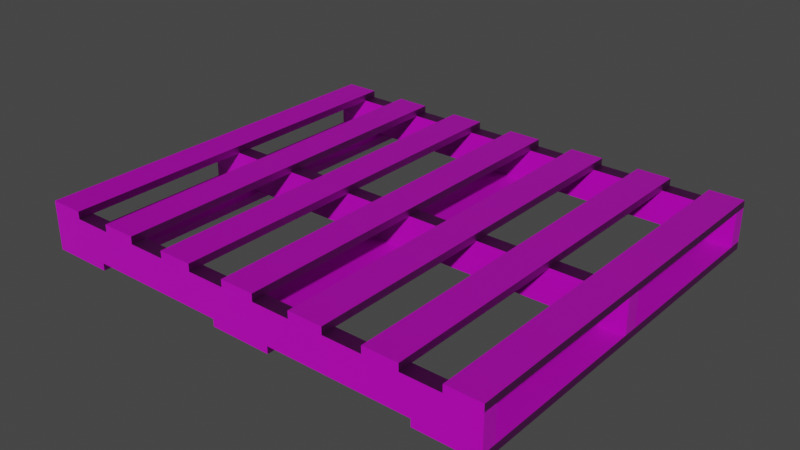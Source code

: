 # Source: pallet.blend  (saved by Blender 2.81.16; exported with 4.5.12 LTS)
import bpy
from mathutils import Matrix  # noqa: F401  (used for matrix-valued properties, if any)

bpy.ops.wm.read_factory_settings(use_empty=True)
scene = bpy.context.scene
scene.name = 'Scene'

# ---- collections
col_collection = bpy.data.collections.new('Collection'); scene.collection.children.link(col_collection)

# ---- images (referenced by path relative to the original .blend; pixels are not part of the script)
import os
ASSET_DIR = os.environ.get("B2B_ASSET_DIR", "")  # directory of the original .blend (textures are referenced by path, not embedded)
HERE = os.path.dirname(os.path.abspath(__file__))  # packed textures are extracted next to this script under _unpacked/

def load_image(name, relpath, width, height, colorspace="sRGB"):
    """Load a texture the original file referenced (path relative to the .blend, or extracted next to this script)."""
    p = next((c for c in (os.path.join(HERE, relpath), os.path.join(ASSET_DIR, relpath)) if relpath and os.path.exists(c)), "")
    if p:
        img = bpy.data.images.load(p, check_existing=True)
        img.name = name
    else:  # same state as the original file: an image datablock whose file is absent (Cycles renders it pink)
        img = bpy.data.images.new(name, width, height)
        img.source = "FILE"
        img.filepath = "//" + (relpath or name)
    img.colorspace_settings.name = colorspace
    return img
img_diff_jpg = load_image('diff.jpg', 'diff.jpg', 1024, 1024, 'sRGB')
img_norm_jpg = load_image('norm.jpg', 'norm.jpg', 1024, 1024, 'sRGB')

# ---- materials (node trees are filled in below, after node groups)
mat_material_001 = bpy.data.materials.new('Material.001')
mat_material_001.use_transparent_shadow = False

# ---- material node trees
mat_material_001.use_nodes = True; mat_material_001.node_tree.nodes.clear()
_N = mat_material_001.node_tree.nodes; _L = mat_material_001.node_tree.links
n0 = _N.new('ShaderNodeBsdfPrincipled'); n0.name = 'Principled BSDF'; n0.location = (10, 300)
n0.distribution = 'GGX'
n0.subsurface_method = 'BURLEY'
n0.inputs[3].default_value = 1.45
n0.inputs[27].default_value = (0.0, 0.0, 0.0, 1.0)
n0.inputs[28].default_value = 1.0
n1 = _N.new('ShaderNodeTexImage'); n1.name = 'Image Texture'; n1.location = (-468, 255)
n1.image = img_diff_jpg
n2 = _N.new('ShaderNodeTexImage'); n2.name = 'Image Texture.001'; n2.location = (-816, -44)
n2.image = img_norm_jpg
n3 = _N.new('ShaderNodeNormalMap'); n3.name = 'Normal Map'; n3.location = (-338, -116)
n4 = _N.new('ShaderNodeOutputMaterial'); n4.name = 'Material Output'; n4.location = (300, 300)
_L.new(n0.outputs[0], n4.inputs[0])
_L.new(n1.outputs[0], n0.inputs[0])
_L.new(n2.outputs[0], n3.inputs[1])
_L.new(n3.outputs[0], n0.inputs[5])
n4.is_active_output = True

# ---- world
world_world = bpy.data.worlds.new('World'); scene.world = world_world
world_world.use_nodes = True; world_world.node_tree.nodes.clear()
_N = world_world.node_tree.nodes; _L = world_world.node_tree.links
n0 = _N.new('ShaderNodeOutputWorld'); n0.name = 'World Output'; n0.location = (300, 300)
n1 = _N.new('ShaderNodeBackground'); n1.name = 'Background'; n1.location = (10, 300)
n1.inputs[0].default_value = (0.05088, 0.05088, 0.05088, 1.0)
_L.new(n1.outputs[0], n0.inputs[0])
n0.is_active_output = True
world_world.color = (0.05088, 0.05088, 0.05088)
world_world.use_sun_shadow = False
world_world.sun_shadow_jitter_overblur = 0.0

# ---- meshes
me_cube_001 = bpy.data.meshes.new('Cube.001')
me_cube_001.from_pydata([(-0.61, -0.019, -0.0445), (-0.61, -0.019, 0.0445), (-0.61, 0.019, -0.0445), (-0.61, 0.019, 0.0445), (0.61, -0.019, -0.0445), (0.61, -0.019, 0.0445), (0.61, 0.019, -0.0445), (0.61, 0.019, 0.0445)], [], [(0, 1, 3, 2), (2, 3, 7, 6), (6, 7, 5, 4), (4, 5, 1, 0), (2, 6, 4, 0), (7, 3, 1, 5)])
_uv = me_cube_001.uv_layers.new(name='UVMap')
_uv.uv.foreach_set('vector', [-0.6007, -0.6756, -0.7887, -0.6756, -0.7887, -0.7887, -0.6007, -0.7887, 1.789, 0.5714, 1.789, 0.8363, -0.7887, 0.8363, -0.7887, 0.5714, -0.6007, -0.7887, -0.4127, -0.7887, -0.4127, -0.6756, -0.6007, -0.6756, -0.7887, 0.5714, -0.7887, 0.3065, 1.789, 0.3065, 1.789, 0.5714, 1.789, -0.2232, -0.7887, -0.2232, -0.7887, -0.3363, 1.789, -0.3363, -0.7887, -0.4494, 1.789, -0.4494, 1.789, -0.3363, -0.7887, -0.3363])
me_cube_001.materials.append(mat_material_001)
me_cube_001.use_remesh_fix_poles = True
me_cube_001.use_remesh_preserve_attributes = False
me_cube_001.use_mirror_vertex_groups = False
me_cube_001.update()
me_cube_002 = bpy.data.meshes.new('Cube.002')
me_cube_002.from_pydata([(-0.0445, -0.51, -0.0095), (-0.0445, -0.51, 0.0095), (-0.0445, 0.51, -0.0095), (-0.0445, 0.51, 0.0095), (0.0445, -0.51, -0.0095), (0.0445, -0.51, 0.0095), (0.0445, 0.51, -0.0095), (0.0445, 0.51, 0.0095)], [], [(0, 1, 3, 2), (2, 3, 7, 6), (6, 7, 5, 4), (4, 5, 1, 0), (2, 6, 4, 0), (7, 3, 1, 5)])
_uv = me_cube_002.uv_layers.new(name='UVMap')
_uv.uv.foreach_set('vector', [1.366, -0.6191, 1.366, -0.5625, -0.7887, -0.5625, -0.7887, -0.6191, 0.2634, -0.6756, 0.2634, -0.7322, 0.4514, -0.7322, 0.4514, -0.6756, 1.366, -0.506, 1.366, -0.4494, -0.7887, -0.4494, -0.7887, -0.506, 0.4514, -0.6756, 0.4514, -0.7322, 0.6394, -0.7322, 0.6394, -0.6756, -0.7887, 0.04166, -0.7887, -0.2232, 1.366, -0.2232, 1.366, 0.04166, 1.366, 0.04166, 1.366, 0.3065, -0.7887, 0.3065, -0.7887, 0.04166])
me_cube_002.materials.append(mat_material_001)
me_cube_002.use_remesh_fix_poles = True
me_cube_002.use_remesh_preserve_attributes = False
me_cube_002.use_mirror_vertex_groups = False
me_cube_002.update()
me_cube_004 = bpy.data.meshes.new('Cube.004')
me_cube_004.from_pydata([(-0.08, -0.51, -0.0095), (-0.08, -0.51, 0.0095), (-0.08, 0.51, -0.0095), (-0.08, 0.51, 0.0095), (0.08, -0.51, -0.0095), (0.08, -0.51, 0.0095), (0.08, 0.51, -0.0095), (0.08, 0.51, 0.0095)], [], [(0, 1, 3, 2), (2, 3, 7, 6), (6, 7, 5, 4), (4, 5, 1, 0), (2, 6, 4, 0), (7, 3, 1, 5)])
_uv = me_cube_004.uv_layers.new(name='UVMap')
_uv.uv.foreach_set('vector', [1.366, -0.6756, 1.366, -0.6191, -0.7887, -0.6191, -0.7887, -0.6756, -0.4127, -0.6756, -0.4127, -0.7322, -0.07465, -0.7322, -0.07465, -0.6756, 1.366, -0.5625, 1.366, -0.506, -0.7887, -0.506, -0.7887, -0.5625, -0.07465, -0.6756, -0.07465, -0.7322, 0.2634, -0.7322, 0.2634, -0.6756, -0.7887, 1.313, -0.7887, 0.8363, 1.366, 0.8363, 1.366, 1.313, 1.366, 1.313, 1.366, 1.789, -0.7887, 1.789, -0.7887, 1.313])
me_cube_004.materials.append(mat_material_001)
me_cube_004.use_remesh_fix_poles = True
me_cube_004.use_remesh_preserve_attributes = False
me_cube_004.use_mirror_vertex_groups = False
me_cube_004.update()

# ---- objects
ob_beam = bpy.data.objects.new('Beam', me_cube_001)
ob_plank = bpy.data.objects.new('Plank', me_cube_002)
ob_base = bpy.data.objects.new('Base', me_cube_004)

# ---- transforms, parenting, visibility, modifiers, constraints
ob_beam.location = (0.0, 0.491, 0.0635)
ob_beam.lineart.crease_threshold = 0.0
_m = ob_beam.modifiers.new('Array', 'ARRAY')
_m.count = 3
_m.use_constant_offset = True
_m.constant_offset_displace = (0.0, -0.491, 0.0)
_m.use_relative_offset = False
_m.relative_offset_displace = (0.0, 1.0, 0.0)
ob_plank.location = (0.5655, 0.0, 0.1175)
ob_plank.scale = (1.0, 1.0, 1.0)
ob_plank.lineart.crease_threshold = 0.0
_m = ob_plank.modifiers.new('Array', 'ARRAY')
_m.count = 7
_m.use_constant_offset = True
_m.constant_offset_displace = (-0.1885, 0.0, 0.0)
_m.use_relative_offset = False
_m.relative_offset_displace = (-2.118, 0.0, 0.0)
ob_base.location = (0.53, 0.0, 0.0095)
ob_base.lineart.crease_threshold = 0.0
_m = ob_base.modifiers.new('Array', 'ARRAY')
_m.count = 3
_m.use_constant_offset = True
_m.constant_offset_displace = (-0.53, 0.0, 0.0)
_m.use_relative_offset = False

# ---- collection membership
col_collection.objects.link(ob_beam)
col_collection.objects.link(ob_plank)
col_collection.objects.link(ob_base)

# ---- scene / render settings (as saved in the file)
scene.frame_start = 1; scene.frame_end = 250; scene.frame_set(3)
scene.render.engine = 'BLENDER_EEVEE_NEXT'
scene.cycles.use_denoising = False
scene.cycles.samples = 128
scene.cycles.sampling_pattern = 'TABULATED_SOBOL'
scene.cycles.use_adaptive_sampling = False
scene.cycles.use_light_tree = False
scene.view_settings.view_transform = 'Filmic'
bpy.context.view_layer.update()

# ---- added for rendering (the .blend has no active camera and no usable light): camera, sun
cam_auto = bpy.data.cameras.new('AutoCamera')
cam_auto.lens = 50.0
cam_auto.sensor_width = 36.0
cam_auto.clip_end = 1000.0
ob_auto_camera = bpy.data.objects.new('AutoCamera', cam_auto)
scene.collection.objects.link(ob_auto_camera)
ob_auto_camera.location = (1.476, -1.77119, 1.2443)
ob_auto_camera.rotation_euler = (1.09748, -7.21219e-08, 0.694738)
scene.camera = ob_auto_camera
light_auto_sun = bpy.data.lights.new('AutoSun', 'SUN')
light_auto_sun.energy = 3.0
light_auto_sun.angle = 0.0523599
ob_auto_sun = bpy.data.objects.new('AutoSun', light_auto_sun)
scene.collection.objects.link(ob_auto_sun)
ob_auto_sun.rotation_euler = (0.872665, 0.174533, 0.523599)
bpy.context.view_layer.update()
